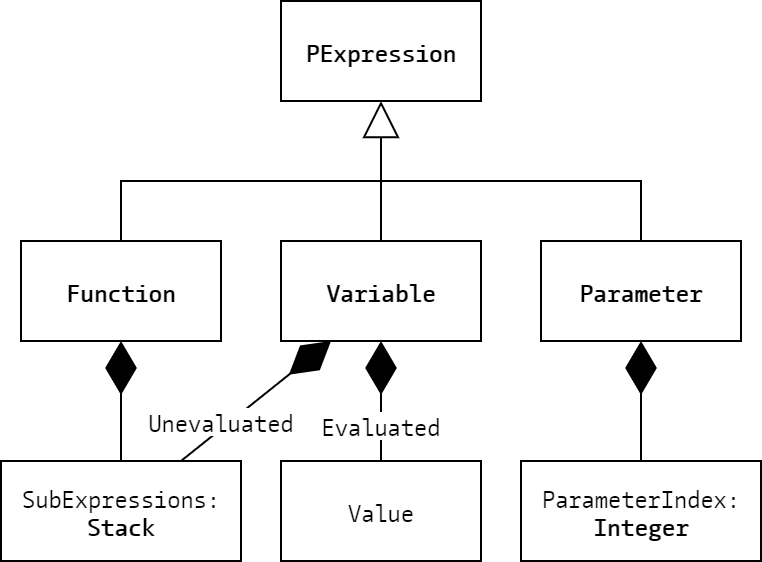

The diagram above was exported from draw.io. Its source (the exported page's mxGraphModel, read from the mxfile embedded in the PNG):
<mxGraphModel dx="813" dy="426" grid="1" gridSize="10" guides="1" tooltips="1" connect="1" arrows="1" fold="1" page="1" pageScale="1" pageWidth="827" pageHeight="1169" math="0" shadow="0">
  <root>
    <mxCell id="WIyWlLk6GJQsqaUBKTNV-0" />
    <mxCell id="WIyWlLk6GJQsqaUBKTNV-1" parent="WIyWlLk6GJQsqaUBKTNV-0" />
    <mxCell id="J0iFHnuK5NdVTeDTreOD-4" value="PExpression" style="html=1;fontFamily=CamingoCode;fontStyle=1" vertex="1" parent="WIyWlLk6GJQsqaUBKTNV-1">
      <mxGeometry x="390" y="280" width="100" height="50" as="geometry" />
    </mxCell>
    <mxCell id="J0iFHnuK5NdVTeDTreOD-21" style="edgeStyle=orthogonalEdgeStyle;rounded=0;orthogonalLoop=1;jettySize=auto;html=1;exitX=0.5;exitY=0;exitDx=0;exitDy=0;endArrow=none;endFill=0;fontFamily=CamingoCode;" edge="1" parent="WIyWlLk6GJQsqaUBKTNV-1" source="J0iFHnuK5NdVTeDTreOD-14">
      <mxGeometry relative="1" as="geometry">
        <mxPoint x="440" y="370" as="targetPoint" />
        <Array as="points">
          <mxPoint x="310" y="370" />
        </Array>
      </mxGeometry>
    </mxCell>
    <mxCell id="J0iFHnuK5NdVTeDTreOD-14" value="Function" style="html=1;fontFamily=CamingoCode;fontStyle=1" vertex="1" parent="WIyWlLk6GJQsqaUBKTNV-1">
      <mxGeometry x="260" y="400" width="100" height="50" as="geometry" />
    </mxCell>
    <mxCell id="J0iFHnuK5NdVTeDTreOD-19" style="edgeStyle=orthogonalEdgeStyle;rounded=0;orthogonalLoop=1;jettySize=auto;html=1;exitX=0.5;exitY=0;exitDx=0;exitDy=0;fontFamily=CamingoCode;endArrow=block;endFill=0;entryX=0.5;entryY=1;entryDx=0;entryDy=0;endSize=16;" edge="1" parent="WIyWlLk6GJQsqaUBKTNV-1" source="J0iFHnuK5NdVTeDTreOD-15" target="J0iFHnuK5NdVTeDTreOD-4">
      <mxGeometry relative="1" as="geometry">
        <mxPoint x="440" y="370" as="targetPoint" />
      </mxGeometry>
    </mxCell>
    <mxCell id="J0iFHnuK5NdVTeDTreOD-15" value="Variable" style="html=1;fontFamily=CamingoCode;fontStyle=1" vertex="1" parent="WIyWlLk6GJQsqaUBKTNV-1">
      <mxGeometry x="390" y="400" width="100" height="50" as="geometry" />
    </mxCell>
    <mxCell id="J0iFHnuK5NdVTeDTreOD-22" style="edgeStyle=orthogonalEdgeStyle;rounded=0;orthogonalLoop=1;jettySize=auto;html=1;exitX=0.5;exitY=0;exitDx=0;exitDy=0;endArrow=none;endFill=0;fontFamily=CamingoCode;" edge="1" parent="WIyWlLk6GJQsqaUBKTNV-1" source="J0iFHnuK5NdVTeDTreOD-16">
      <mxGeometry relative="1" as="geometry">
        <mxPoint x="440" y="370" as="targetPoint" />
        <Array as="points">
          <mxPoint x="570" y="370" />
        </Array>
      </mxGeometry>
    </mxCell>
    <mxCell id="J0iFHnuK5NdVTeDTreOD-16" value="Parameter" style="html=1;fontFamily=CamingoCode;fontStyle=1" vertex="1" parent="WIyWlLk6GJQsqaUBKTNV-1">
      <mxGeometry x="520" y="400" width="100" height="50" as="geometry" />
    </mxCell>
    <mxCell id="J0iFHnuK5NdVTeDTreOD-25" value="&lt;span style=&quot;font-weight: normal&quot;&gt;SubExpressions:&lt;br&gt;&lt;/span&gt;Stack" style="html=1;fontFamily=CamingoCode;fontStyle=1" vertex="1" parent="WIyWlLk6GJQsqaUBKTNV-1">
      <mxGeometry x="250" y="510" width="120" height="50" as="geometry" />
    </mxCell>
    <mxCell id="J0iFHnuK5NdVTeDTreOD-26" value="" style="endArrow=diamondThin;endFill=1;endSize=24;html=1;fontFamily=CamingoCode;exitX=0.5;exitY=0;exitDx=0;exitDy=0;entryX=0.5;entryY=1;entryDx=0;entryDy=0;" edge="1" parent="WIyWlLk6GJQsqaUBKTNV-1" source="J0iFHnuK5NdVTeDTreOD-25" target="J0iFHnuK5NdVTeDTreOD-14">
      <mxGeometry width="160" relative="1" as="geometry">
        <mxPoint x="330" y="440" as="sourcePoint" />
        <mxPoint x="490" y="440" as="targetPoint" />
      </mxGeometry>
    </mxCell>
    <mxCell id="J0iFHnuK5NdVTeDTreOD-27" value="" style="endArrow=diamondThin;endFill=1;endSize=24;html=1;fontFamily=CamingoCode;exitX=0.75;exitY=0;exitDx=0;exitDy=0;entryX=0.25;entryY=1;entryDx=0;entryDy=0;" edge="1" parent="WIyWlLk6GJQsqaUBKTNV-1" source="J0iFHnuK5NdVTeDTreOD-25" target="J0iFHnuK5NdVTeDTreOD-15">
      <mxGeometry width="160" relative="1" as="geometry">
        <mxPoint x="330" y="440" as="sourcePoint" />
        <mxPoint x="490" y="440" as="targetPoint" />
      </mxGeometry>
    </mxCell>
    <mxCell id="J0iFHnuK5NdVTeDTreOD-28" value="Unevaluated" style="text;html=1;align=center;verticalAlign=middle;resizable=0;points=[];labelBackgroundColor=#ffffff;fontFamily=CamingoCode;" vertex="1" connectable="0" parent="J0iFHnuK5NdVTeDTreOD-27">
      <mxGeometry x="0.6822" y="2" relative="1" as="geometry">
        <mxPoint x="-41.67" y="31.89" as="offset" />
      </mxGeometry>
    </mxCell>
    <mxCell id="J0iFHnuK5NdVTeDTreOD-29" value="&lt;span style=&quot;font-weight: normal&quot;&gt;Value&lt;/span&gt;" style="html=1;fontFamily=CamingoCode;fontStyle=1" vertex="1" parent="WIyWlLk6GJQsqaUBKTNV-1">
      <mxGeometry x="390" y="510" width="100" height="50" as="geometry" />
    </mxCell>
    <mxCell id="J0iFHnuK5NdVTeDTreOD-30" value="" style="endArrow=diamondThin;endFill=1;endSize=24;html=1;fontFamily=CamingoCode;exitX=0.75;exitY=0;exitDx=0;exitDy=0;entryX=0.5;entryY=1;entryDx=0;entryDy=0;" edge="1" parent="WIyWlLk6GJQsqaUBKTNV-1" target="J0iFHnuK5NdVTeDTreOD-15">
      <mxGeometry width="160" relative="1" as="geometry">
        <mxPoint x="440" y="510" as="sourcePoint" />
        <mxPoint x="515" y="450" as="targetPoint" />
      </mxGeometry>
    </mxCell>
    <mxCell id="J0iFHnuK5NdVTeDTreOD-31" value="Evaluated" style="text;html=1;align=center;verticalAlign=middle;resizable=0;points=[];labelBackgroundColor=#ffffff;fontFamily=CamingoCode;" vertex="1" connectable="0" parent="J0iFHnuK5NdVTeDTreOD-30">
      <mxGeometry x="0.6822" y="2" relative="1" as="geometry">
        <mxPoint x="2" y="31.89" as="offset" />
      </mxGeometry>
    </mxCell>
    <mxCell id="J0iFHnuK5NdVTeDTreOD-33" value="&lt;span style=&quot;font-weight: normal&quot;&gt;ParameterIndex:&lt;/span&gt;&lt;br&gt;Integer" style="html=1;fontFamily=CamingoCode;fontStyle=1" vertex="1" parent="WIyWlLk6GJQsqaUBKTNV-1">
      <mxGeometry x="510" y="510" width="120" height="50" as="geometry" />
    </mxCell>
    <mxCell id="J0iFHnuK5NdVTeDTreOD-35" value="" style="endArrow=diamondThin;endFill=1;endSize=24;html=1;fontFamily=CamingoCode;exitX=0.5;exitY=0;exitDx=0;exitDy=0;entryX=0.5;entryY=1;entryDx=0;entryDy=0;" edge="1" parent="WIyWlLk6GJQsqaUBKTNV-1" source="J0iFHnuK5NdVTeDTreOD-33" target="J0iFHnuK5NdVTeDTreOD-16">
      <mxGeometry width="160" relative="1" as="geometry">
        <mxPoint x="700" y="510" as="sourcePoint" />
        <mxPoint x="700" y="450" as="targetPoint" />
      </mxGeometry>
    </mxCell>
  </root>
</mxGraphModel>